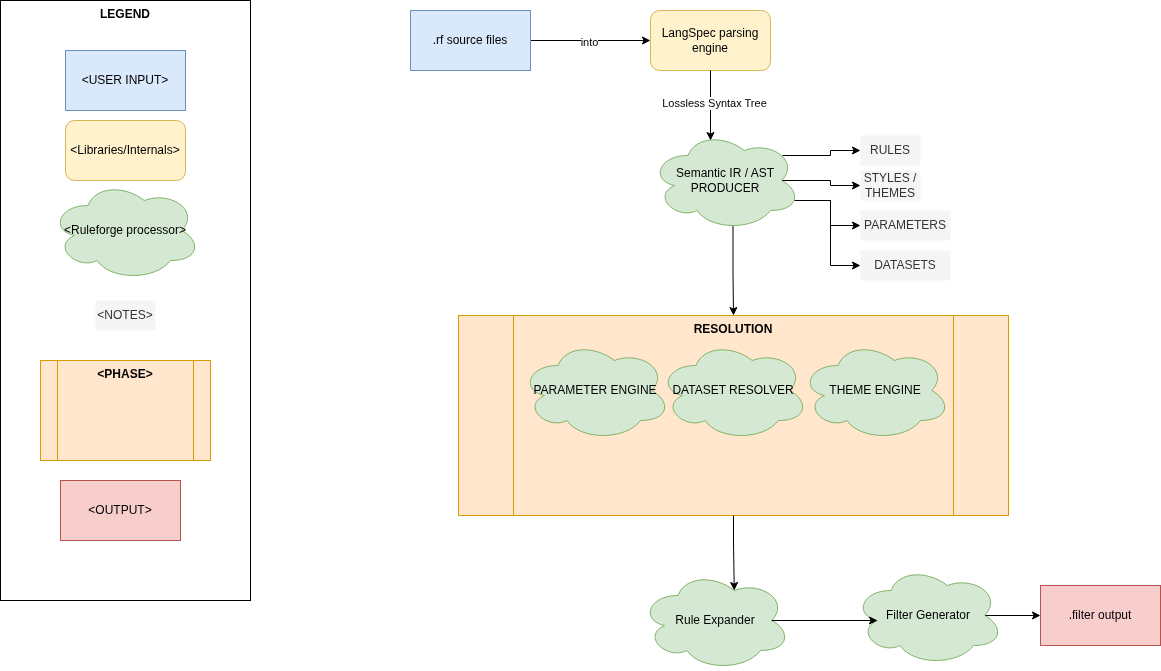

The diagram above was exported from draw.io. Its source (the exported page's mxGraphModel, read from the mxfile embedded in the PNG):
<mxGraphModel dx="2916" dy="857" grid="1" gridSize="10" guides="1" tooltips="1" connect="1" arrows="1" fold="1" page="1" pageScale="1" pageWidth="850" pageHeight="1100" math="0" shadow="0">
  <root>
    <mxCell id="0" />
    <mxCell id="1" parent="0" />
    <mxCell id="fiTclfG6bftjH5LqfztG-2" edge="1" parent="1" source="fiTclfG6bftjH5LqfztG-1" style="edgeStyle=orthogonalEdgeStyle;rounded=0;orthogonalLoop=1;jettySize=auto;html=1;exitX=1;exitY=0.5;exitDx=0;exitDy=0;">
      <mxGeometry relative="1" as="geometry">
        <mxPoint x="400" y="80" as="targetPoint" />
      </mxGeometry>
    </mxCell>
    <mxCell id="fiTclfG6bftjH5LqfztG-8" connectable="0" parent="fiTclfG6bftjH5LqfztG-2" style="edgeLabel;html=1;align=center;verticalAlign=middle;resizable=0;points=[];" value="into" vertex="1">
      <mxGeometry relative="1" x="-0.0333" y="-1" as="geometry">
        <mxPoint as="offset" />
      </mxGeometry>
    </mxCell>
    <mxCell id="fiTclfG6bftjH5LqfztG-1" parent="1" style="rounded=0;whiteSpace=wrap;html=1;fillColor=#dae8fc;strokeColor=#6c8ebf;" value=".rf source files" vertex="1">
      <mxGeometry height="60" width="120" x="160" y="50" as="geometry" />
    </mxCell>
    <mxCell id="fiTclfG6bftjH5LqfztG-3" parent="1" style="rounded=1;whiteSpace=wrap;html=1;fillColor=#fff2cc;strokeColor=#d6b656;" value="LangSpec parsing engine" vertex="1">
      <mxGeometry height="60" width="120" x="400" y="50" as="geometry" />
    </mxCell>
    <mxCell id="fiTclfG6bftjH5LqfztG-5" parent="1" style="rounded=0;whiteSpace=wrap;html=1;verticalAlign=top;fontStyle=1;" value="LEGEND" vertex="1">
      <mxGeometry height="600" width="250" x="-250" y="40" as="geometry" />
    </mxCell>
    <mxCell id="fiTclfG6bftjH5LqfztG-6" parent="1" style="rounded=0;whiteSpace=wrap;html=1;fillColor=#dae8fc;strokeColor=#6c8ebf;" value="&amp;lt;USER INPUT&amp;gt;" vertex="1">
      <mxGeometry height="60" width="120" x="-185" y="90" as="geometry" />
    </mxCell>
    <mxCell id="fiTclfG6bftjH5LqfztG-7" parent="1" style="rounded=1;whiteSpace=wrap;html=1;fillColor=#fff2cc;strokeColor=#d6b656;" value="&amp;lt;Libraries/Internals&amp;gt;" vertex="1">
      <mxGeometry height="60" width="120" x="-185" y="160" as="geometry" />
    </mxCell>
    <mxCell id="fiTclfG6bftjH5LqfztG-19" edge="1" parent="1" source="fiTclfG6bftjH5LqfztG-9" style="edgeStyle=orthogonalEdgeStyle;rounded=0;orthogonalLoop=1;jettySize=auto;html=1;exitX=0.88;exitY=0.25;exitDx=0;exitDy=0;exitPerimeter=0;entryX=0;entryY=0.5;entryDx=0;entryDy=0;" target="fiTclfG6bftjH5LqfztG-18">
      <mxGeometry relative="1" as="geometry" />
    </mxCell>
    <mxCell id="fiTclfG6bftjH5LqfztG-22" edge="1" parent="1" source="fiTclfG6bftjH5LqfztG-9" style="edgeStyle=orthogonalEdgeStyle;rounded=0;orthogonalLoop=1;jettySize=auto;html=1;exitX=0.875;exitY=0.5;exitDx=0;exitDy=0;exitPerimeter=0;entryX=0;entryY=0.5;entryDx=0;entryDy=0;" target="fiTclfG6bftjH5LqfztG-20">
      <mxGeometry relative="1" as="geometry" />
    </mxCell>
    <mxCell id="fiTclfG6bftjH5LqfztG-25" edge="1" parent="1" source="fiTclfG6bftjH5LqfztG-9" style="edgeStyle=orthogonalEdgeStyle;rounded=0;orthogonalLoop=1;jettySize=auto;html=1;exitX=0.96;exitY=0.7;exitDx=0;exitDy=0;exitPerimeter=0;entryX=0;entryY=0.5;entryDx=0;entryDy=0;" target="fiTclfG6bftjH5LqfztG-24">
      <mxGeometry relative="1" as="geometry" />
    </mxCell>
    <mxCell id="fiTclfG6bftjH5LqfztG-29" edge="1" parent="1" source="fiTclfG6bftjH5LqfztG-9" style="edgeStyle=orthogonalEdgeStyle;rounded=0;orthogonalLoop=1;jettySize=auto;html=1;exitX=0.96;exitY=0.7;exitDx=0;exitDy=0;exitPerimeter=0;entryX=0;entryY=0.5;entryDx=0;entryDy=0;" target="fiTclfG6bftjH5LqfztG-28">
      <mxGeometry relative="1" as="geometry" />
    </mxCell>
    <mxCell id="fiTclfG6bftjH5LqfztG-33" edge="1" parent="1" source="fiTclfG6bftjH5LqfztG-9" style="edgeStyle=orthogonalEdgeStyle;rounded=0;orthogonalLoop=1;jettySize=auto;html=1;exitX=0.55;exitY=0.95;exitDx=0;exitDy=0;exitPerimeter=0;entryX=0.5;entryY=0;entryDx=0;entryDy=0;" target="fiTclfG6bftjH5LqfztG-30">
      <mxGeometry relative="1" as="geometry" />
    </mxCell>
    <mxCell id="fiTclfG6bftjH5LqfztG-9" parent="1" style="ellipse;shape=cloud;whiteSpace=wrap;html=1;fillColor=#d5e8d4;strokeColor=#82b366;" value="Semantic IR / AST&lt;div&gt;PRODUCER&lt;/div&gt;" vertex="1">
      <mxGeometry height="100" width="150" x="400" y="170" as="geometry" />
    </mxCell>
    <mxCell id="fiTclfG6bftjH5LqfztG-10" parent="1" style="ellipse;shape=cloud;whiteSpace=wrap;html=1;fillColor=#d5e8d4;strokeColor=#82b366;" value="&amp;lt;Ruleforge processor&amp;gt;" vertex="1">
      <mxGeometry height="100" width="150" x="-200" y="220" as="geometry" />
    </mxCell>
    <mxCell id="fiTclfG6bftjH5LqfztG-13" edge="1" parent="1" source="fiTclfG6bftjH5LqfztG-3" style="edgeStyle=orthogonalEdgeStyle;rounded=0;orthogonalLoop=1;jettySize=auto;html=1;exitX=0.5;exitY=1;exitDx=0;exitDy=0;entryX=0.4;entryY=0.1;entryDx=0;entryDy=0;entryPerimeter=0;" target="fiTclfG6bftjH5LqfztG-9">
      <mxGeometry relative="1" as="geometry" />
    </mxCell>
    <mxCell id="fiTclfG6bftjH5LqfztG-14" connectable="0" parent="fiTclfG6bftjH5LqfztG-13" style="edgeLabel;html=1;align=center;verticalAlign=middle;resizable=0;points=[];" value="Lossless Syntax Tree" vertex="1">
      <mxGeometry relative="1" x="-0.0857" y="3" as="geometry">
        <mxPoint as="offset" />
      </mxGeometry>
    </mxCell>
    <mxCell id="fiTclfG6bftjH5LqfztG-18" parent="1" style="text;html=1;whiteSpace=wrap;strokeColor=none;fillColor=#f5f5f5;align=center;verticalAlign=middle;rounded=0;fontColor=#333333;" value="RULES" vertex="1">
      <mxGeometry height="30" width="60" x="610" y="175" as="geometry" />
    </mxCell>
    <mxCell id="fiTclfG6bftjH5LqfztG-20" parent="1" style="text;html=1;whiteSpace=wrap;strokeColor=none;fillColor=#f5f5f5;align=center;verticalAlign=middle;rounded=0;fontColor=#333333;" value="STYLES / THEMES" vertex="1">
      <mxGeometry height="30" width="60" x="610" y="210" as="geometry" />
    </mxCell>
    <mxCell id="fiTclfG6bftjH5LqfztG-23" parent="1" style="text;html=1;whiteSpace=wrap;strokeColor=none;fillColor=#f5f5f5;align=center;verticalAlign=middle;rounded=0;fontColor=#333333;" value="&amp;lt;NOTES&amp;gt;" vertex="1">
      <mxGeometry height="30" width="60" x="-155" y="340" as="geometry" />
    </mxCell>
    <mxCell id="fiTclfG6bftjH5LqfztG-24" parent="1" style="text;html=1;whiteSpace=wrap;strokeColor=none;fillColor=#f5f5f5;align=center;verticalAlign=middle;rounded=0;fontColor=#333333;" value="PARAMETERS" vertex="1">
      <mxGeometry height="30" width="90" x="610" y="250" as="geometry" />
    </mxCell>
    <mxCell id="fiTclfG6bftjH5LqfztG-28" parent="1" style="text;html=1;whiteSpace=wrap;strokeColor=none;fillColor=#f5f5f5;align=center;verticalAlign=middle;rounded=0;fontColor=#333333;" value="DATASETS" vertex="1">
      <mxGeometry height="30" width="90" x="610" y="290" as="geometry" />
    </mxCell>
    <mxCell id="fiTclfG6bftjH5LqfztG-30" parent="1" style="shape=process;whiteSpace=wrap;html=1;backgroundOutline=1;fillColor=#ffe6cc;strokeColor=#d79b00;verticalAlign=top;fontStyle=1" value="RESOLUTION" vertex="1">
      <mxGeometry height="200" width="550" x="208" y="355" as="geometry" />
    </mxCell>
    <mxCell id="fiTclfG6bftjH5LqfztG-31" parent="1" style="shape=process;whiteSpace=wrap;html=1;backgroundOutline=1;fillColor=#ffe6cc;strokeColor=#d79b00;verticalAlign=top;fontStyle=1" value="&amp;lt;PHASE&amp;gt;" vertex="1">
      <mxGeometry height="100" width="170" x="-210" y="400" as="geometry" />
    </mxCell>
    <mxCell id="fiTclfG6bftjH5LqfztG-26" parent="1" style="ellipse;shape=cloud;whiteSpace=wrap;html=1;fillColor=#d5e8d4;strokeColor=#82b366;" value="PARAMETER ENGINE" vertex="1">
      <mxGeometry height="100" width="150" x="270" y="380" as="geometry" />
    </mxCell>
    <mxCell id="fiTclfG6bftjH5LqfztG-27" parent="1" style="ellipse;shape=cloud;whiteSpace=wrap;html=1;fillColor=#d5e8d4;strokeColor=#82b366;" value="DATASET RESOLVER" vertex="1">
      <mxGeometry height="100" width="150" x="408" y="380" as="geometry" />
    </mxCell>
    <mxCell id="fiTclfG6bftjH5LqfztG-32" parent="1" style="ellipse;shape=cloud;whiteSpace=wrap;html=1;fillColor=#d5e8d4;strokeColor=#82b366;" value="THEME ENGINE" vertex="1">
      <mxGeometry height="100" width="150" x="550" y="380" as="geometry" />
    </mxCell>
    <mxCell id="fiTclfG6bftjH5LqfztG-34" parent="1" style="ellipse;shape=cloud;whiteSpace=wrap;html=1;fillColor=#d5e8d4;strokeColor=#82b366;" value="Rule Expander" vertex="1">
      <mxGeometry height="100" width="150" x="390" y="610" as="geometry" />
    </mxCell>
    <mxCell id="fiTclfG6bftjH5LqfztG-35" edge="1" parent="1" source="fiTclfG6bftjH5LqfztG-30" style="edgeStyle=orthogonalEdgeStyle;rounded=0;orthogonalLoop=1;jettySize=auto;html=1;exitX=0.5;exitY=1;exitDx=0;exitDy=0;entryX=0.625;entryY=0.2;entryDx=0;entryDy=0;entryPerimeter=0;" target="fiTclfG6bftjH5LqfztG-34">
      <mxGeometry relative="1" as="geometry" />
    </mxCell>
    <mxCell id="fiTclfG6bftjH5LqfztG-36" parent="1" style="rounded=0;whiteSpace=wrap;html=1;fillColor=#f8cecc;strokeColor=#b85450;" value="&amp;lt;OUTPUT&amp;gt;" vertex="1">
      <mxGeometry height="60" width="120" x="-190" y="520" as="geometry" />
    </mxCell>
    <mxCell id="fiTclfG6bftjH5LqfztG-40" edge="1" parent="1" source="fiTclfG6bftjH5LqfztG-37" style="edgeStyle=orthogonalEdgeStyle;rounded=0;orthogonalLoop=1;jettySize=auto;html=1;exitX=0.875;exitY=0.5;exitDx=0;exitDy=0;exitPerimeter=0;entryX=0;entryY=0.5;entryDx=0;entryDy=0;" target="fiTclfG6bftjH5LqfztG-39">
      <mxGeometry relative="1" as="geometry" />
    </mxCell>
    <mxCell id="fiTclfG6bftjH5LqfztG-37" parent="1" style="ellipse;shape=cloud;whiteSpace=wrap;html=1;fillColor=#d5e8d4;strokeColor=#82b366;" value="Filter Generator" vertex="1">
      <mxGeometry height="100" width="150" x="603" y="605" as="geometry" />
    </mxCell>
    <mxCell id="fiTclfG6bftjH5LqfztG-38" edge="1" parent="1" source="fiTclfG6bftjH5LqfztG-34" style="edgeStyle=orthogonalEdgeStyle;rounded=0;orthogonalLoop=1;jettySize=auto;html=1;exitX=0.875;exitY=0.5;exitDx=0;exitDy=0;exitPerimeter=0;entryX=0.16;entryY=0.55;entryDx=0;entryDy=0;entryPerimeter=0;" target="fiTclfG6bftjH5LqfztG-37">
      <mxGeometry relative="1" as="geometry" />
    </mxCell>
    <mxCell id="fiTclfG6bftjH5LqfztG-39" parent="1" style="rounded=0;whiteSpace=wrap;html=1;fillColor=#f8cecc;strokeColor=#b85450;" value=".filter output" vertex="1">
      <mxGeometry height="60" width="120" x="790" y="625" as="geometry" />
    </mxCell>
  </root>
</mxGraphModel>